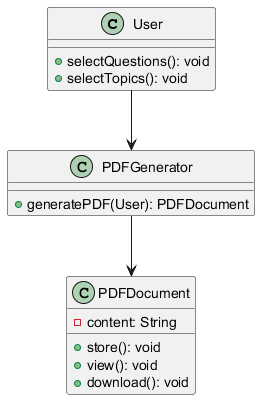

The diagram above was rendered by PlantUML. Its source (embedded in the PNG):
@startuml
class User {
    + selectQuestions(): void
    + selectTopics(): void
}

class PDFGenerator {
    + generatePDF(User): PDFDocument
}

class PDFDocument {
   - content: String
   + store(): void
   + view(): void
   + download(): void
}

User --> PDFGenerator
PDFGenerator --> PDFDocument
@enduml